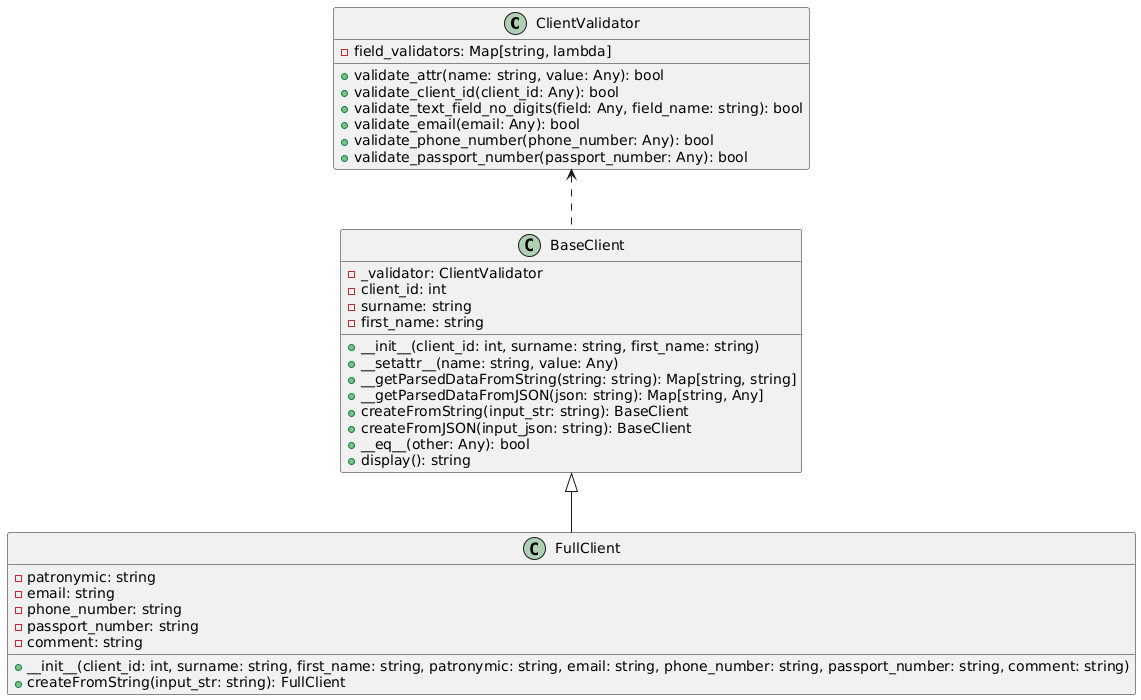

The diagram above was rendered by PlantUML. Its source (embedded in the PNG):
@startuml
class ClientValidator {
    - field_validators: Map[string, lambda]
    + validate_attr(name: string, value: Any): bool
    + validate_client_id(client_id: Any): bool
    + validate_text_field_no_digits(field: Any, field_name: string): bool
    + validate_email(email: Any): bool
    + validate_phone_number(phone_number: Any): bool
    + validate_passport_number(passport_number: Any): bool
}

class BaseClient {
    - _validator: ClientValidator
    - client_id: int
    - surname: string
    - first_name: string
    + __init__(client_id: int, surname: string, first_name: string)
    + __setattr__(name: string, value: Any)
    + __getParsedDataFromString(string: string): Map[string, string]
    + __getParsedDataFromJSON(json: string): Map[string, Any]
    + createFromString(input_str: string): BaseClient
    + createFromJSON(input_json: string): BaseClient
    + __eq__(other: Any): bool
    + display(): string
}

class FullClient {
    - patronymic: string
    - email: string
    - phone_number: string
    - passport_number: string
    - comment: string
    + __init__(client_id: int, surname: string, first_name: string, patronymic: string, email: string, phone_number: string, passport_number: string, comment: string)
    + createFromString(input_str: string): FullClient
}

ClientValidator <.. BaseClient
BaseClient <|-- FullClient
@enduml